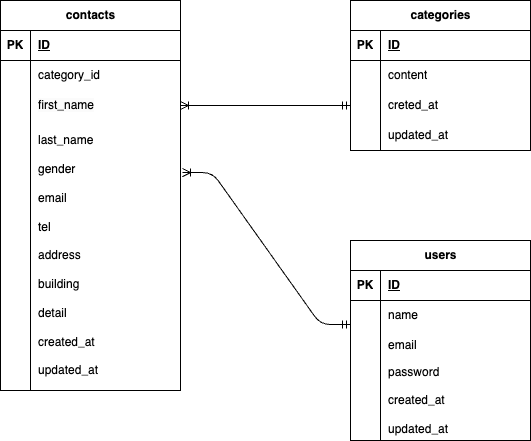

The diagram above was exported from draw.io. Its source (the exported page's mxGraphModel, read from the mxfile embedded in the PNG):
<mxGraphModel dx="613" dy="972" grid="1" gridSize="10" guides="1" tooltips="1" connect="1" arrows="1" fold="1" page="1" pageScale="1" pageWidth="827" pageHeight="1169" background="#FFFFFF" math="0" shadow="0">
  <root>
    <mxCell id="0" />
    <mxCell id="1" parent="0" />
    <mxCell id="2" value="contacts" style="shape=table;startSize=30;container=1;collapsible=1;childLayout=tableLayout;fixedRows=1;rowLines=0;fontStyle=1;align=center;resizeLast=1;html=1;" vertex="1" parent="1">
      <mxGeometry x="80" y="160" width="180" height="390" as="geometry" />
    </mxCell>
    <mxCell id="3" value="" style="shape=tableRow;horizontal=0;startSize=0;swimlaneHead=0;swimlaneBody=0;fillColor=none;collapsible=0;dropTarget=0;points=[[0,0.5],[1,0.5]];portConstraint=eastwest;top=0;left=0;right=0;bottom=1;" vertex="1" parent="2">
      <mxGeometry y="30" width="180" height="30" as="geometry" />
    </mxCell>
    <mxCell id="4" value="PK" style="shape=partialRectangle;connectable=0;fillColor=none;top=0;left=0;bottom=0;right=0;fontStyle=1;overflow=hidden;whiteSpace=wrap;html=1;" vertex="1" parent="3">
      <mxGeometry width="30" height="30" as="geometry">
        <mxRectangle width="30" height="30" as="alternateBounds" />
      </mxGeometry>
    </mxCell>
    <mxCell id="5" value="ID" style="shape=partialRectangle;connectable=0;fillColor=none;top=0;left=0;bottom=0;right=0;align=left;spacingLeft=6;fontStyle=5;overflow=hidden;whiteSpace=wrap;html=1;" vertex="1" parent="3">
      <mxGeometry x="30" width="150" height="30" as="geometry">
        <mxRectangle width="150" height="30" as="alternateBounds" />
      </mxGeometry>
    </mxCell>
    <mxCell id="6" value="" style="shape=tableRow;horizontal=0;startSize=0;swimlaneHead=0;swimlaneBody=0;fillColor=none;collapsible=0;dropTarget=0;points=[[0,0.5],[1,0.5]];portConstraint=eastwest;top=0;left=0;right=0;bottom=0;" vertex="1" parent="2">
      <mxGeometry y="60" width="180" height="30" as="geometry" />
    </mxCell>
    <mxCell id="7" value="" style="shape=partialRectangle;connectable=0;fillColor=none;top=0;left=0;bottom=0;right=0;editable=1;overflow=hidden;whiteSpace=wrap;html=1;" vertex="1" parent="6">
      <mxGeometry width="30" height="30" as="geometry">
        <mxRectangle width="30" height="30" as="alternateBounds" />
      </mxGeometry>
    </mxCell>
    <mxCell id="8" value="category_id" style="shape=partialRectangle;connectable=0;fillColor=none;top=0;left=0;bottom=0;right=0;align=left;spacingLeft=6;overflow=hidden;whiteSpace=wrap;html=1;" vertex="1" parent="6">
      <mxGeometry x="30" width="150" height="30" as="geometry">
        <mxRectangle width="150" height="30" as="alternateBounds" />
      </mxGeometry>
    </mxCell>
    <mxCell id="9" value="" style="shape=tableRow;horizontal=0;startSize=0;swimlaneHead=0;swimlaneBody=0;fillColor=none;collapsible=0;dropTarget=0;points=[[0,0.5],[1,0.5]];portConstraint=eastwest;top=0;left=0;right=0;bottom=0;" vertex="1" parent="2">
      <mxGeometry y="90" width="180" height="30" as="geometry" />
    </mxCell>
    <mxCell id="10" value="" style="shape=partialRectangle;connectable=0;fillColor=none;top=0;left=0;bottom=0;right=0;editable=1;overflow=hidden;whiteSpace=wrap;html=1;" vertex="1" parent="9">
      <mxGeometry width="30" height="30" as="geometry">
        <mxRectangle width="30" height="30" as="alternateBounds" />
      </mxGeometry>
    </mxCell>
    <mxCell id="11" value="&lt;meta charset=&quot;utf-8&quot;&gt;&lt;span style=&quot;color: rgb(0, 0, 0); font-family: Helvetica; font-size: 12px; font-style: normal; font-variant-ligatures: normal; font-variant-caps: normal; font-weight: 400; letter-spacing: normal; orphans: 2; text-align: left; text-indent: 0px; text-transform: none; widows: 2; word-spacing: 0px; -webkit-text-stroke-width: 0px; white-space: normal; background-color: rgb(251, 251, 251); text-decoration-thickness: initial; text-decoration-style: initial; text-decoration-color: initial; display: inline !important; float: none;&quot;&gt;first_name&lt;/span&gt;" style="shape=partialRectangle;connectable=0;fillColor=none;top=0;left=0;bottom=0;right=0;align=left;spacingLeft=6;overflow=hidden;whiteSpace=wrap;html=1;" vertex="1" parent="9">
      <mxGeometry x="30" width="150" height="30" as="geometry">
        <mxRectangle width="150" height="30" as="alternateBounds" />
      </mxGeometry>
    </mxCell>
    <mxCell id="12" value="" style="shape=tableRow;horizontal=0;startSize=0;swimlaneHead=0;swimlaneBody=0;fillColor=none;collapsible=0;dropTarget=0;points=[[0,0.5],[1,0.5]];portConstraint=eastwest;top=0;left=0;right=0;bottom=0;" vertex="1" parent="2">
      <mxGeometry y="120" width="180" height="270" as="geometry" />
    </mxCell>
    <mxCell id="13" value="" style="shape=partialRectangle;connectable=0;fillColor=none;top=0;left=0;bottom=0;right=0;editable=1;overflow=hidden;whiteSpace=wrap;html=1;" vertex="1" parent="12">
      <mxGeometry width="30" height="270" as="geometry">
        <mxRectangle width="30" height="270" as="alternateBounds" />
      </mxGeometry>
    </mxCell>
    <mxCell id="14" value="last_name&lt;div&gt;&lt;br&gt;&lt;/div&gt;&lt;div&gt;gender&lt;/div&gt;&lt;div&gt;&lt;br&gt;&lt;/div&gt;&lt;div&gt;email&lt;/div&gt;&lt;div&gt;&lt;br&gt;&lt;/div&gt;&lt;div&gt;tel&lt;/div&gt;&lt;div&gt;&lt;br&gt;&lt;/div&gt;&lt;div&gt;address&lt;/div&gt;&lt;div&gt;&lt;br&gt;&lt;/div&gt;&lt;div&gt;building&lt;/div&gt;&lt;div&gt;&lt;br&gt;&lt;/div&gt;&lt;div&gt;detail&lt;/div&gt;&lt;div&gt;&lt;br&gt;&lt;/div&gt;&lt;div&gt;created_at&lt;/div&gt;&lt;div&gt;&lt;br&gt;&lt;/div&gt;&lt;div&gt;updated_at&lt;/div&gt;" style="shape=partialRectangle;connectable=0;fillColor=none;top=0;left=0;bottom=0;right=0;align=left;spacingLeft=6;overflow=hidden;whiteSpace=wrap;html=1;" vertex="1" parent="12">
      <mxGeometry x="30" width="150" height="270" as="geometry">
        <mxRectangle width="150" height="270" as="alternateBounds" />
      </mxGeometry>
    </mxCell>
    <mxCell id="15" value="categories" style="shape=table;startSize=30;container=1;collapsible=1;childLayout=tableLayout;fixedRows=1;rowLines=0;fontStyle=1;align=center;resizeLast=1;html=1;" vertex="1" parent="1">
      <mxGeometry x="430" y="160" width="180" height="150" as="geometry" />
    </mxCell>
    <mxCell id="16" value="" style="shape=tableRow;horizontal=0;startSize=0;swimlaneHead=0;swimlaneBody=0;fillColor=none;collapsible=0;dropTarget=0;points=[[0,0.5],[1,0.5]];portConstraint=eastwest;top=0;left=0;right=0;bottom=1;" vertex="1" parent="15">
      <mxGeometry y="30" width="180" height="30" as="geometry" />
    </mxCell>
    <mxCell id="17" value="PK" style="shape=partialRectangle;connectable=0;fillColor=none;top=0;left=0;bottom=0;right=0;fontStyle=1;overflow=hidden;whiteSpace=wrap;html=1;" vertex="1" parent="16">
      <mxGeometry width="30" height="30" as="geometry">
        <mxRectangle width="30" height="30" as="alternateBounds" />
      </mxGeometry>
    </mxCell>
    <mxCell id="18" value="ID" style="shape=partialRectangle;connectable=0;fillColor=none;top=0;left=0;bottom=0;right=0;align=left;spacingLeft=6;fontStyle=5;overflow=hidden;whiteSpace=wrap;html=1;" vertex="1" parent="16">
      <mxGeometry x="30" width="150" height="30" as="geometry">
        <mxRectangle width="150" height="30" as="alternateBounds" />
      </mxGeometry>
    </mxCell>
    <mxCell id="19" value="" style="shape=tableRow;horizontal=0;startSize=0;swimlaneHead=0;swimlaneBody=0;fillColor=none;collapsible=0;dropTarget=0;points=[[0,0.5],[1,0.5]];portConstraint=eastwest;top=0;left=0;right=0;bottom=0;" vertex="1" parent="15">
      <mxGeometry y="60" width="180" height="30" as="geometry" />
    </mxCell>
    <mxCell id="20" value="" style="shape=partialRectangle;connectable=0;fillColor=none;top=0;left=0;bottom=0;right=0;editable=1;overflow=hidden;whiteSpace=wrap;html=1;" vertex="1" parent="19">
      <mxGeometry width="30" height="30" as="geometry">
        <mxRectangle width="30" height="30" as="alternateBounds" />
      </mxGeometry>
    </mxCell>
    <mxCell id="21" value="content" style="shape=partialRectangle;connectable=0;fillColor=none;top=0;left=0;bottom=0;right=0;align=left;spacingLeft=6;overflow=hidden;whiteSpace=wrap;html=1;" vertex="1" parent="19">
      <mxGeometry x="30" width="150" height="30" as="geometry">
        <mxRectangle width="150" height="30" as="alternateBounds" />
      </mxGeometry>
    </mxCell>
    <mxCell id="22" value="" style="shape=tableRow;horizontal=0;startSize=0;swimlaneHead=0;swimlaneBody=0;fillColor=none;collapsible=0;dropTarget=0;points=[[0,0.5],[1,0.5]];portConstraint=eastwest;top=0;left=0;right=0;bottom=0;" vertex="1" parent="15">
      <mxGeometry y="90" width="180" height="30" as="geometry" />
    </mxCell>
    <mxCell id="23" value="" style="shape=partialRectangle;connectable=0;fillColor=none;top=0;left=0;bottom=0;right=0;editable=1;overflow=hidden;whiteSpace=wrap;html=1;" vertex="1" parent="22">
      <mxGeometry width="30" height="30" as="geometry">
        <mxRectangle width="30" height="30" as="alternateBounds" />
      </mxGeometry>
    </mxCell>
    <mxCell id="24" value="creted_at" style="shape=partialRectangle;connectable=0;fillColor=none;top=0;left=0;bottom=0;right=0;align=left;spacingLeft=6;overflow=hidden;whiteSpace=wrap;html=1;" vertex="1" parent="22">
      <mxGeometry x="30" width="150" height="30" as="geometry">
        <mxRectangle width="150" height="30" as="alternateBounds" />
      </mxGeometry>
    </mxCell>
    <mxCell id="25" value="" style="shape=tableRow;horizontal=0;startSize=0;swimlaneHead=0;swimlaneBody=0;fillColor=none;collapsible=0;dropTarget=0;points=[[0,0.5],[1,0.5]];portConstraint=eastwest;top=0;left=0;right=0;bottom=0;" vertex="1" parent="15">
      <mxGeometry y="120" width="180" height="30" as="geometry" />
    </mxCell>
    <mxCell id="26" value="" style="shape=partialRectangle;connectable=0;fillColor=none;top=0;left=0;bottom=0;right=0;editable=1;overflow=hidden;whiteSpace=wrap;html=1;" vertex="1" parent="25">
      <mxGeometry width="30" height="30" as="geometry">
        <mxRectangle width="30" height="30" as="alternateBounds" />
      </mxGeometry>
    </mxCell>
    <mxCell id="27" value="updated_at" style="shape=partialRectangle;connectable=0;fillColor=none;top=0;left=0;bottom=0;right=0;align=left;spacingLeft=6;overflow=hidden;whiteSpace=wrap;html=1;" vertex="1" parent="25">
      <mxGeometry x="30" width="150" height="30" as="geometry">
        <mxRectangle width="150" height="30" as="alternateBounds" />
      </mxGeometry>
    </mxCell>
    <mxCell id="28" value="users" style="shape=table;startSize=30;container=1;collapsible=1;childLayout=tableLayout;fixedRows=1;rowLines=0;fontStyle=1;align=center;resizeLast=1;html=1;" vertex="1" parent="1">
      <mxGeometry x="430" y="400" width="180" height="200" as="geometry" />
    </mxCell>
    <mxCell id="29" value="" style="shape=tableRow;horizontal=0;startSize=0;swimlaneHead=0;swimlaneBody=0;fillColor=none;collapsible=0;dropTarget=0;points=[[0,0.5],[1,0.5]];portConstraint=eastwest;top=0;left=0;right=0;bottom=1;" vertex="1" parent="28">
      <mxGeometry y="30" width="180" height="30" as="geometry" />
    </mxCell>
    <mxCell id="30" value="PK" style="shape=partialRectangle;connectable=0;fillColor=none;top=0;left=0;bottom=0;right=0;fontStyle=1;overflow=hidden;whiteSpace=wrap;html=1;" vertex="1" parent="29">
      <mxGeometry width="30" height="30" as="geometry">
        <mxRectangle width="30" height="30" as="alternateBounds" />
      </mxGeometry>
    </mxCell>
    <mxCell id="31" value="ID" style="shape=partialRectangle;connectable=0;fillColor=none;top=0;left=0;bottom=0;right=0;align=left;spacingLeft=6;fontStyle=5;overflow=hidden;whiteSpace=wrap;html=1;" vertex="1" parent="29">
      <mxGeometry x="30" width="150" height="30" as="geometry">
        <mxRectangle width="150" height="30" as="alternateBounds" />
      </mxGeometry>
    </mxCell>
    <mxCell id="32" value="" style="shape=tableRow;horizontal=0;startSize=0;swimlaneHead=0;swimlaneBody=0;fillColor=none;collapsible=0;dropTarget=0;points=[[0,0.5],[1,0.5]];portConstraint=eastwest;top=0;left=0;right=0;bottom=0;" vertex="1" parent="28">
      <mxGeometry y="60" width="180" height="30" as="geometry" />
    </mxCell>
    <mxCell id="33" value="" style="shape=partialRectangle;connectable=0;fillColor=none;top=0;left=0;bottom=0;right=0;editable=1;overflow=hidden;whiteSpace=wrap;html=1;" vertex="1" parent="32">
      <mxGeometry width="30" height="30" as="geometry">
        <mxRectangle width="30" height="30" as="alternateBounds" />
      </mxGeometry>
    </mxCell>
    <mxCell id="34" value="name" style="shape=partialRectangle;connectable=0;fillColor=none;top=0;left=0;bottom=0;right=0;align=left;spacingLeft=6;overflow=hidden;whiteSpace=wrap;html=1;" vertex="1" parent="32">
      <mxGeometry x="30" width="150" height="30" as="geometry">
        <mxRectangle width="150" height="30" as="alternateBounds" />
      </mxGeometry>
    </mxCell>
    <mxCell id="35" value="" style="shape=tableRow;horizontal=0;startSize=0;swimlaneHead=0;swimlaneBody=0;fillColor=none;collapsible=0;dropTarget=0;points=[[0,0.5],[1,0.5]];portConstraint=eastwest;top=0;left=0;right=0;bottom=0;" vertex="1" parent="28">
      <mxGeometry y="90" width="180" height="30" as="geometry" />
    </mxCell>
    <mxCell id="36" value="" style="shape=partialRectangle;connectable=0;fillColor=none;top=0;left=0;bottom=0;right=0;editable=1;overflow=hidden;whiteSpace=wrap;html=1;" vertex="1" parent="35">
      <mxGeometry width="30" height="30" as="geometry">
        <mxRectangle width="30" height="30" as="alternateBounds" />
      </mxGeometry>
    </mxCell>
    <mxCell id="37" value="email" style="shape=partialRectangle;connectable=0;fillColor=none;top=0;left=0;bottom=0;right=0;align=left;spacingLeft=6;overflow=hidden;whiteSpace=wrap;html=1;" vertex="1" parent="35">
      <mxGeometry x="30" width="150" height="30" as="geometry">
        <mxRectangle width="150" height="30" as="alternateBounds" />
      </mxGeometry>
    </mxCell>
    <mxCell id="38" value="" style="shape=tableRow;horizontal=0;startSize=0;swimlaneHead=0;swimlaneBody=0;fillColor=none;collapsible=0;dropTarget=0;points=[[0,0.5],[1,0.5]];portConstraint=eastwest;top=0;left=0;right=0;bottom=0;" vertex="1" parent="28">
      <mxGeometry y="120" width="180" height="80" as="geometry" />
    </mxCell>
    <mxCell id="39" value="" style="shape=partialRectangle;connectable=0;fillColor=none;top=0;left=0;bottom=0;right=0;editable=1;overflow=hidden;whiteSpace=wrap;html=1;" vertex="1" parent="38">
      <mxGeometry width="30" height="80" as="geometry">
        <mxRectangle width="30" height="80" as="alternateBounds" />
      </mxGeometry>
    </mxCell>
    <mxCell id="40" value="password&lt;div&gt;&lt;br&gt;&lt;/div&gt;&lt;div&gt;created_at&lt;/div&gt;&lt;div&gt;&lt;br&gt;&lt;/div&gt;&lt;div&gt;updated_at&lt;/div&gt;" style="shape=partialRectangle;connectable=0;fillColor=none;top=0;left=0;bottom=0;right=0;align=left;spacingLeft=6;overflow=hidden;whiteSpace=wrap;html=1;" vertex="1" parent="38">
      <mxGeometry x="30" width="150" height="80" as="geometry">
        <mxRectangle width="150" height="80" as="alternateBounds" />
      </mxGeometry>
    </mxCell>
    <mxCell id="42" value="" style="edgeStyle=entityRelationEdgeStyle;fontSize=12;html=1;endArrow=ERoneToMany;startArrow=ERmandOne;entryX=1;entryY=0.5;entryDx=0;entryDy=0;exitX=0;exitY=0.5;exitDx=0;exitDy=0;" edge="1" parent="1" source="22" target="9">
      <mxGeometry width="100" height="100" relative="1" as="geometry">
        <mxPoint x="270" y="430" as="sourcePoint" />
        <mxPoint x="370" y="330" as="targetPoint" />
      </mxGeometry>
    </mxCell>
    <mxCell id="43" value="" style="edgeStyle=entityRelationEdgeStyle;fontSize=12;html=1;endArrow=ERoneToMany;startArrow=ERmandOne;exitX=0;exitY=0.8;exitDx=0;exitDy=0;exitPerimeter=0;entryX=1.011;entryY=0.193;entryDx=0;entryDy=0;entryPerimeter=0;" edge="1" parent="1" source="32" target="12">
      <mxGeometry width="100" height="100" relative="1" as="geometry">
        <mxPoint x="270" y="430" as="sourcePoint" />
        <mxPoint x="270" y="340" as="targetPoint" />
        <Array as="points">
          <mxPoint x="270" y="340" />
        </Array>
      </mxGeometry>
    </mxCell>
  </root>
</mxGraphModel>